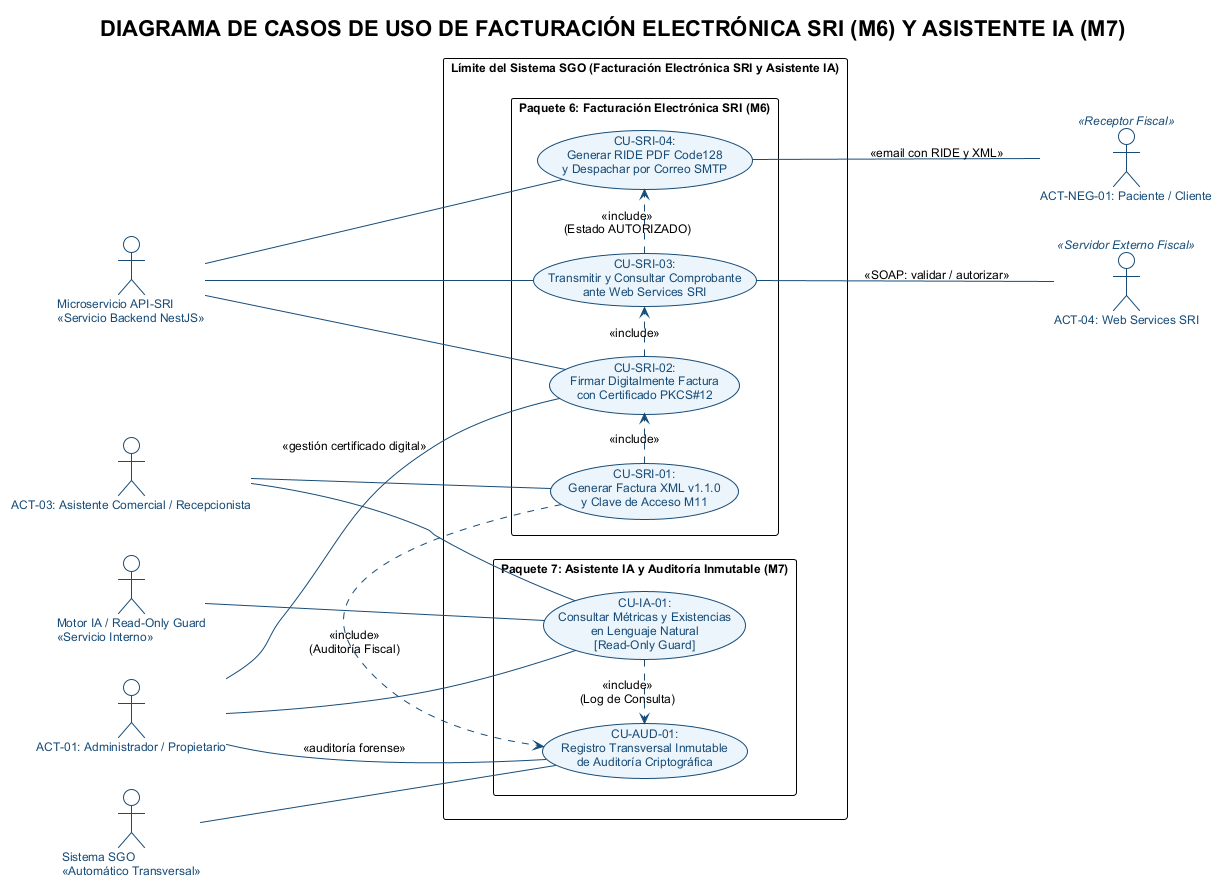

The diagram above was rendered by PlantUML. Its source (embedded in the PNG):
@startuml diagrama_cu_sri_ia
!theme plain
left to right direction
skinparam defaultFontName Arial
skinparam defaultFontSize 12
skinparam actorStyle stickman

skinparam actor {
    BackgroundColor #FFFFFF
    BorderColor #184C78
    FontColor #184C78
}

skinparam usecase {
    BackgroundColor #EBF5FB
    BorderColor #184C78
    FontColor #184C78
    ArrowColor #184C78
}

title DIAGRAMA DE CASOS DE USO DE FACTURACIÓN ELECTRÓNICA SRI (M6) Y ASISTENTE IA (M7)

actor "ACT-01: Administrador / Propietario" as Admin
actor "ACT-03: Asistente Comercial / Recepcionista" as Asist
actor "ACT-04: Web Services SRI" as SRI <<Servidor Externo Fiscal>>
actor "ACT-NEG-01: Paciente / Cliente" as Cliente <<Receptor Fiscal>>
:Microservicio API-SRI\n<<Servicio Backend NestJS>>: as APISRI
:Motor IA / Read-Only Guard\n<<Servicio Interno>>: as MotorIA
:Sistema SGO\n<<Automático Transversal>>: as Sys

rectangle "Límite del Sistema SGO (Facturación Electrónica SRI y Asistente IA)" {
    
    ' Paquete 6: Facturación SRI
    rectangle "Paquete 6: Facturación Electrónica SRI (M6)" {
        (CU-SRI-01:\nGenerar Factura XML v1.1.0\ny Clave de Acceso M11) as CUSRI01
        (CU-SRI-02:\nFirmar Digitalmente Factura\ncon Certificado PKCS#12) as CUSRI02
        (CU-SRI-03:\nTransmitir y Consultar Comprobante\nante Web Services SRI) as CUSRI03
        (CU-SRI-04:\nGenerar RIDE PDF Code128\ny Despachar por Correo SMTP) as CUSRI04
    }
    
    ' Paquete 7: Asistente IA y Auditoría
    rectangle "Paquete 7: Asistente IA y Auditoría Inmutable (M7)" {
        (CU-IA-01:\nConsultar Métricas y Existencias\nen Lenguaje Natural\n[Read-Only Guard]) as CUIA01
        (CU-AUD-01:\nRegistro Transversal Inmutable\nde Auditoría Criptográfica) as CUAUD01
    }
}

' Asociaciones M6
Asist -- CUSRI01
APISRI -- CUSRI02
APISRI -- CUSRI03
APISRI -- CUSRI04
Admin -- CUSRI02 : <<gestión certificado digital>>

CUSRI01 .> CUSRI02 : <<include>>
CUSRI02 .> CUSRI03 : <<include>>
CUSRI03 -- SRI : <<SOAP: validar / autorizar>>
CUSRI03 .> CUSRI04 : <<include>>\n(Estado AUTORIZADO)
CUSRI04 -- Cliente : <<email con RIDE y XML>>

' Asociaciones M7
Asist -- CUIA01
Admin -- CUIA01
MotorIA -- CUIA01
Sys -- CUAUD01
Admin -- CUAUD01 : <<auditoría forense>>

CUIA01 .> CUAUD01 : <<include>>\n(Log de Consulta)
CUSRI01 .> CUAUD01 : <<include>>\n(Auditoría Fiscal)

@enduml